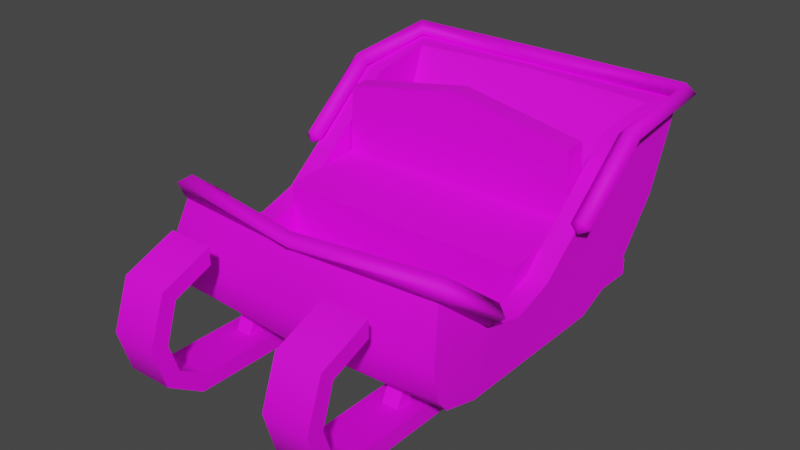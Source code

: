 # Source: Sledge.blend  (saved by Blender 3.4.6; exported with 4.5.12 LTS)
import bpy
from mathutils import Matrix  # noqa: F401  (used for matrix-valued properties, if any)

bpy.ops.wm.read_factory_settings(use_empty=True)
scene = bpy.context.scene
scene.name = 'Scene'

# ---- collections
col_collection = bpy.data.collections.new('Collection'); scene.collection.children.link(col_collection)

# ---- images (referenced by path relative to the original .blend; pixels are not part of the script)
import os
ASSET_DIR = os.environ.get("B2B_ASSET_DIR", "")  # directory of the original .blend (textures are referenced by path, not embedded)
HERE = os.path.dirname(os.path.abspath(__file__))  # packed textures are extracted next to this script under _unpacked/

def load_image(name, relpath, width, height, colorspace="sRGB"):
    """Load a texture the original file referenced (path relative to the .blend, or extracted next to this script)."""
    p = next((c for c in (os.path.join(HERE, relpath), os.path.join(ASSET_DIR, relpath)) if relpath and os.path.exists(c)), "")
    if p:
        img = bpy.data.images.load(p, check_existing=True)
        img.name = name
    else:  # same state as the original file: an image datablock whose file is absent (Cycles renders it pink)
        img = bpy.data.images.new(name, width, height)
        img.source = "FILE"
        img.filepath = "//" + (relpath or name)
    img.colorspace_settings.name = colorspace
    return img
img_sledge = load_image('Sledge', 'Sledge.png', 1024, 1024, 'sRGB')

# ---- materials (node trees are filled in below, after node groups)
mat_sledge = bpy.data.materials.new('Sledge')
mat_sledge.use_transparent_shadow = False

# ---- node groups
ng_auto_smooth = bpy.data.node_groups.new('Auto Smooth', 'GeometryNodeTree')
_s = ng_auto_smooth.interface.new_socket(name='Geometry', in_out='OUTPUT', socket_type='NodeSocketGeometry')
_s = ng_auto_smooth.interface.new_socket(name='Geometry', in_out='INPUT', socket_type='NodeSocketGeometry')
_s = ng_auto_smooth.interface.new_socket(name='Angle', in_out='INPUT', socket_type='NodeSocketFloat')
_s.subtype = 'ANGLE'
_s.min_value = 0.0
_s.max_value = 3.142
ng_auto_smooth.is_modifier = True
_N = ng_auto_smooth.nodes; _L = ng_auto_smooth.links
n0 = _N.new('NodeGroupOutput'); n0.name = 'Group Output'; n0.location = (480, -100)
n1 = _N.new('NodeGroupInput'); n1.name = 'Group Input'; n1.location = (-420, -300)
n2 = _N.new('NodeGroupInput'); n2.name = 'Group Input.001'; n2.location = (-60, -100)
n3 = _N.new('GeometryNodeSetShadeSmooth'); n3.name = 'Set Shade Smooth'; n3.location = (120, -100)
n3.domain = 'EDGE'
n4 = _N.new('GeometryNodeSetShadeSmooth'); n4.name = 'Set Shade Smooth.001'; n4.location = (300, -100)
n5 = _N.new('GeometryNodeInputMeshEdgeAngle'); n5.name = 'Edge Angle'; n5.location = (-420, -220)
n6 = _N.new('GeometryNodeInputEdgeSmooth'); n6.name = 'Is Edge Smooth'; n6.location = (-60, -160)
n7 = _N.new('GeometryNodeInputShadeSmooth'); n7.name = 'Is Face Smooth'; n7.location = (-240, -340)
n8 = _N.new('FunctionNodeBooleanMath'); n8.name = 'Boolean Math'; n8.location = (-60, -220)
n9 = _N.new('FunctionNodeCompare'); n9.name = 'Compare'; n9.location = (-240, -180)
n9.operation = 'LESS_EQUAL'
_L.new(n5.outputs[0], n9.inputs[0])
_L.new(n4.outputs[0], n0.inputs[0])
_L.new(n1.outputs[1], n9.inputs[1])
_L.new(n9.outputs[0], n8.inputs[0])
_L.new(n7.outputs[0], n8.inputs[1])
_L.new(n2.outputs[0], n3.inputs[0])
_L.new(n6.outputs[0], n3.inputs[1])
_L.new(n3.outputs[0], n4.inputs[0])
_L.new(n8.outputs[0], n3.inputs[2])
n0.is_active_output = True

# ---- material node trees
mat_sledge.use_nodes = True; mat_sledge.node_tree.nodes.clear()
_N = mat_sledge.node_tree.nodes; _L = mat_sledge.node_tree.links
n0 = _N.new('ShaderNodeBsdfPrincipled'); n0.name = 'Principled BSDF'; n0.location = (10, 300)
n0.distribution = 'GGX'
n0.subsurface_method = 'RANDOM_WALK_SKIN'
n0.inputs[2].default_value = 0.7192
n0.inputs[3].default_value = 1.45
n0.inputs[13].default_value = 0.2911
n0.inputs[27].default_value = (0.0, 0.0, 0.0, 1.0)
n0.inputs[28].default_value = 1.0
n1 = _N.new('ShaderNodeOutputMaterial'); n1.name = 'Material Output'; n1.location = (300, 300)
n2 = _N.new('ShaderNodeTexImage'); n2.name = 'Image Texture'; n2.location = (-280, 271)
n2.image = img_sledge
_L.new(n0.outputs[0], n1.inputs[0])
_L.new(n2.outputs[0], n0.inputs[0])
n1.is_active_output = True

# ---- world
world_world = bpy.data.worlds.new('World'); scene.world = world_world
world_world.use_nodes = True; world_world.node_tree.nodes.clear()
_N = world_world.node_tree.nodes; _L = world_world.node_tree.links
n0 = _N.new('ShaderNodeOutputWorld'); n0.name = 'World Output'; n0.location = (300, 300)
n1 = _N.new('ShaderNodeBackground'); n1.name = 'Background'; n1.location = (10, 300)
n1.inputs[0].default_value = (0.05088, 0.05088, 0.05088, 1.0)
_L.new(n1.outputs[0], n0.inputs[0])
n0.is_active_output = True
world_world.color = (0.05088, 0.05088, 0.05088)
world_world.use_sun_shadow = False
world_world.sun_shadow_jitter_overblur = 0.0

# ---- meshes
me_cube_001 = bpy.data.meshes.new('Cube.001')
me_cube_001.from_pydata([(-0.5069, -0.7732, -0.0004766), (-0.5069, -0.7469, 0.07418), (-0.5069, 1.133, -0.002736), (-0.5069, 1.133, 0.07643), (-0.2944, -0.7732, -0.0004766), (-0.2944, -0.7469, 0.07418), (-0.2944, 1.133, -0.002736), (-0.2944, 1.133, 0.07643), (-0.5069, -0.942, 0.111), (-0.5069, -0.8758, 0.1544), (-0.2944, -0.942, 0.111), (-0.2944, -0.8758, 0.1544), (-0.5069, -0.9954, 0.3005), (-0.5069, -0.9174, 0.2871), (-0.2944, -0.9954, 0.3005), (-0.2944, -0.9174, 0.2871), (-0.5069, -0.9173, 0.5182), (-0.5069, -0.8609, 0.4627), (-0.2944, -0.9173, 0.5182), (-0.2944, -0.8609, 0.4627), (-0.5069, -0.6805, 0.6145), (-0.5069, -0.6805, 0.5353), (-0.2944, -0.6805, 0.6145), (-0.2944, -0.6805, 0.5353), (0.0, 0.9597, 0.5349), (0.0, 0.732, 0.2599), (0.0, 0.4427, 0.1389), (0.0, -0.3185, 0.1345), (0.0, -0.4824, 0.1807), (0.0, -0.5528, 0.2401), (0.0, -0.5858, 0.4139), (0.0, -0.5176, 0.657), (0.0, 1.127, 0.9309), (-0.6925, 0.9371, 0.5452), (-0.6925, 1.101, 0.9309), (-0.6925, 0.6609, 0.8873), (-0.6925, 0.3349, 0.6062), (-0.6925, -0.1816, 0.4168), (-0.6925, 0.1469, 0.4509), (-0.6925, -0.03577, 0.39), (-0.6925, -0.2578, 0.4847), (-0.6433, -0.4719, 0.6608), (-0.6925, 0.7265, 0.2807), (-0.6925, 0.4477, 0.1619), (-0.6925, -0.311, 0.1619), (-0.6925, -0.4773, 0.2078), (-0.6925, -0.5296, 0.2696), (-0.6925, -0.5565, 0.4153), (0.0, 0.06209, 0.1367), (-0.6925, 0.06834, 0.1619), (0.0, 0.8719, 0.5876), (0.0, 0.5423, 0.2372), (0.0, 0.05177, 0.5192), (0.0, -0.3047, 0.2358), (0.0, -0.4301, 0.2713), (0.0, -0.4593, 0.2902), (0.0, -0.4816, 0.4076), (0.0, -0.4211, 0.6263), (0.0, 1.034, 0.9281), (-0.5943, 0.8489, 0.5983), (-0.6044, 0.9869, 0.9281), (-0.5911, 0.6609, 0.8873), (-0.5911, 0.3349, 0.6062), (-0.5911, -0.1816, 0.4168), (-0.5911, 0.1469, 0.4509), (-0.5911, -0.03577, 0.39), (-0.5907, -0.2563, 0.4782), (-0.5655, -0.3661, 0.6126), (-0.5958, 0.544, 0.2617), (-0.5953, 0.06541, 0.5192), (-0.5943, -0.2973, 0.2633), (-0.597, -0.4223, 0.3021), (-0.598, -0.438, 0.3177), (-0.5965, -0.4543, 0.4031), (0.0, 0.06179, 0.238), (-0.5911, 0.06805, 0.2596), (0.0, 0.5401, 0.9838), (0.0, 0.4486, 0.9844), (-0.5702, 0.5419, 0.8822), (-0.5697, 0.4439, 0.8799), (-0.5835, 0.4451, 0.566), (-0.584, 0.543, 0.5684), (0.0, 0.5413, 0.5438), (0.0, 0.4314, 0.5695), (-0.4396, 0.5912, 0.0218), (-0.4396, 0.4874, 0.2212), (-0.4396, 0.6667, 0.0218), (-0.4396, 0.563, 0.2212), (-0.3641, 0.5912, 0.0218), (-0.3641, 0.4874, 0.2212), (-0.3641, 0.6667, 0.0218), (-0.3641, 0.563, 0.2212), (-0.4396, -0.4751, 0.0218), (-0.4396, -0.3809, 0.2212), (-0.4396, -0.3996, 0.0218), (-0.4396, -0.3053, 0.2212), (-0.3641, -0.4751, 0.0218), (-0.3641, -0.3809, 0.2212), (-0.3641, -0.3996, 0.0218), (-0.3641, -0.3053, 0.2212), (-0.6766, 1.09, 0.9539), (-0.7144, 1.12, 1.002), (-0.7144, 1.12, 0.9058), (-0.7522, 1.149, 0.9539), (0.0, 1.086, 0.9496), (0.0, 1.134, 0.9977), (0.0, 1.134, 0.9016), (0.0, 1.182, 0.9496), (-0.6663, 0.661, 0.9071), (-0.7143, 0.6409, 0.9509), (-0.7143, 0.6763, 0.8615), (-0.7623, 0.6563, 0.9053), (-0.6664, 0.3382, 0.6357), (-0.7175, 0.3055, 0.6665), (-0.7111, 0.3715, 0.5968), (-0.7622, 0.3389, 0.6276), (-0.7143, 0.3104, 0.6062), (-0.6664, -0.2414, 0.5025), (-0.7175, -0.2738, 0.4715), (-0.7111, -0.2008, 0.5338), (-0.7622, -0.2332, 0.5028), (-0.7143, -0.2133, 0.4732), (-0.6181, -0.4348, 0.6704), (-0.6527, -0.4865, 0.6429), (-0.6479, -0.4467, 0.7303), (-0.6826, -0.4983, 0.7029), (-2.458e-18, -0.4915, 0.6827), (-6.664e-18, -0.5316, 0.6393), (6.664e-18, -0.5349, 0.7229), (2.458e-18, -0.575, 0.6794)], [], [(0, 1, 3, 2), (2, 3, 7, 6), (6, 7, 5, 4), (1, 0, 8, 9), (2, 6, 4, 0), (7, 3, 1, 5), (8, 10, 14, 12), (0, 4, 10, 8), (5, 1, 9, 11), (4, 5, 11, 10), (15, 13, 17, 19), (9, 8, 12, 13), (11, 9, 13, 15), (10, 11, 15, 14), (16, 18, 22, 20), (14, 15, 19, 18), (12, 14, 18, 16), (13, 12, 16, 17), (22, 23, 21, 20), (17, 16, 20, 21), (19, 17, 21, 23), (18, 19, 23, 22), (47, 46, 29, 30), (46, 45, 28, 29), (45, 44, 27, 28), (49, 43, 26, 48), (43, 42, 25, 26), (42, 33, 24, 25), (24, 33, 34, 32), (31, 41, 47, 30), (35, 34, 33, 36), (33, 42, 38, 36), (44, 49, 48, 27), (39, 38, 43, 49), (43, 38, 42), (37, 39, 49, 44), (40, 37, 44, 45), (45, 46, 47, 40), (40, 47, 41), (73, 56, 55, 72), (72, 55, 54, 71), (71, 54, 53, 70), (75, 74, 52, 69), (81, 80, 79, 78), (68, 51, 50, 59), (50, 58, 60, 59), (57, 56, 73, 67), (61, 62, 59, 60), (59, 62, 64, 68), (70, 53, 74, 75), (69, 68, 75), (65, 75, 68, 64), (63, 70, 75, 65), (66, 71, 70, 63), (71, 66, 73, 72), (66, 67, 73), (36, 38, 64, 62), (34, 35, 61, 60), (35, 36, 62, 61), (37, 40, 66, 63), (38, 39, 65, 64), (39, 37, 63, 65), (40, 41, 67, 66), (32, 34, 60, 58), (41, 31, 57, 67), (79, 77, 76, 78), (69, 52, 83, 80), (82, 81, 78, 76), (80, 83, 77, 79), (51, 68, 81, 82), (68, 69, 80, 81), (84, 85, 87, 86), (86, 87, 91, 90), (90, 91, 89, 88), (88, 89, 85, 84), (92, 93, 95, 94), (94, 95, 99, 98), (98, 99, 97, 96), (96, 97, 93, 92), (101, 103, 111, 109), (102, 103, 107, 106), (104, 105, 101, 100), (102, 106, 104, 100), (107, 103, 101, 105), (110, 108, 112, 114), (102, 100, 108, 110), (103, 102, 110, 111), (100, 101, 109, 108), (115, 114, 116), (111, 110, 114, 115), (108, 109, 113, 112), (109, 111, 115, 113), (112, 113, 116), (113, 115, 116), (114, 112, 116), (120, 119, 121), (117, 118, 121), (118, 120, 121), (119, 117, 121), (120, 118, 123, 125), (117, 119, 124, 122), (119, 120, 125, 124), (118, 117, 122, 123), (125, 123, 127, 129), (122, 124, 128, 126), (124, 125, 129, 128), (123, 122, 126, 127)])
me_cube_001.polygons.foreach_set('use_smooth', [True] * 107)
_k = set([(0, 2), (0, 8), (1, 3), (1, 9), (2, 3), (2, 6), (3, 7), (4, 6), (4, 10), (5, 7), (5, 11), (6, 7), (8, 12), (9, 13), (10, 14), (11, 15), (12, 16), (13, 17), (14, 18), (15, 19), (16, 20), (17, 21), (18, 22), (19, 23), (20, 21), (20, 22), (21, 23), (22, 23), (31, 41), (32, 34), (33, 34), (33, 42), (34, 35), (34, 60), (35, 36), (36, 38), (37, 39), (37, 40), (38, 39), (40, 41), (41, 47), (42, 43), (43, 49), (44, 45), (44, 49), (45, 46), (46, 47), (51, 68), (52, 69), (57, 67), (58, 60), (59, 60), (59, 68), (60, 61), (61, 62), (62, 64), (63, 65), (63, 66), (64, 65), (66, 67), (67, 73), (68, 81), (69, 75), (69, 80), (70, 71), (70, 75), (71, 72), (72, 73), (74, 75), (76, 78), (77, 79), (78, 79), (78, 81), (79, 80), (80, 83), (84, 85), (86, 87), (88, 89), (90, 91), (92, 93), (94, 95), (96, 97), (98, 99)])
me_cube_001.attributes.new('sharp_edge', 'BOOLEAN', 'EDGE').data.foreach_set('value', [ (min(e.vertices), max(e.vertices)) in _k for e in me_cube_001.edges])
_uv = me_cube_001.uv_layers.new(name='UVMap')
_uv.uv.foreach_set('vector', [0.1646, 0.5, 0.1452, 0.4932, 0.144, 0.00485, 0.1646, 0.004826, 0.2522, 0.9776, 0.2317, 0.9776, 0.2317, 0.9224, 0.2522, 0.9224, 0.3338, 0.5578, 0.3132, 0.5578, 0.3144, 0.06944, 0.3338, 0.06261, 0.1452, 0.4932, 0.1646, 0.5, 0.1357, 0.5439, 0.1244, 0.5267, 0.9342, 0.9759, 0.8792, 0.9763, 0.8772, 0.4818, 0.9323, 0.4814, 0.5174, 0.9857, 0.4622, 0.9857, 0.462, 0.4976, 0.5172, 0.4976, 0.5299, 0.8472, 0.5843, 0.8479, 0.5814, 0.8973, 0.5271, 0.8966, 0.9323, 0.4814, 0.8772, 0.4818, 0.8792, 0.4395, 0.9342, 0.4391, 0.5172, 0.4976, 0.462, 0.4976, 0.4622, 0.4635, 0.5174, 0.4635, 0.3338, 0.06261, 0.3144, 0.06944, 0.2936, 0.03594, 0.3049, 0.01875, 0.6491, 0.893, 0.594, 0.893, 0.5942, 0.8472, 0.6494, 0.8472, 0.1244, 0.5267, 0.1357, 0.5439, 0.0865, 0.5578, 0.08995, 0.5375, 0.6494, 0.9273, 0.5942, 0.9273, 0.594, 0.893, 0.6491, 0.893, 0.3049, 0.01875, 0.2936, 0.03594, 0.2592, 0.0251, 0.2558, 0.004826, 0.9062, 0.4254, 0.8511, 0.4252, 0.8511, 0.3645, 0.9062, 0.3648, 0.2558, 0.004826, 0.2592, 0.0251, 0.2137, 0.03974, 0.1993, 0.02508, 0.5271, 0.8966, 0.5814, 0.8973, 0.5843, 0.9536, 0.5299, 0.9529, 0.08995, 0.5375, 0.0865, 0.5578, 0.02991, 0.5376, 0.04432, 0.5229, 0.9365, 0.4197, 0.9159, 0.4197, 0.9159, 0.3645, 0.9365, 0.3645, 0.04432, 0.5229, 0.02991, 0.5376, 0.004826, 0.4761, 0.02539, 0.4761, 0.1743, 0.9787, 0.1743, 0.9236, 0.222, 0.9224, 0.222, 0.9774, 0.1993, 0.02508, 0.2137, 0.03974, 0.1948, 0.08657, 0.1743, 0.08657, 0.7779, 0.3804, 0.7399, 0.3791, 0.7332, 0.2028, 0.7785, 0.2044, 0.7399, 0.3791, 0.7237, 0.3767, 0.7176, 0.1997, 0.7332, 0.2028, 0.8676, 0.4409, 0.8665, 0.4834, 0.6866, 0.481, 0.6877, 0.4391, 0.8661, 0.5818, 0.8656, 0.6802, 0.6858, 0.6785, 0.6862, 0.5798, 0.8656, 0.6802, 0.8676, 0.7542, 0.6878, 0.7552, 0.6858, 0.6785, 0.3468, 0.7478, 0.2773, 0.7474, 0.2777, 0.5674, 0.3499, 0.5678, 0.2777, 0.5674, 0.2773, 0.7474, 0.1766, 0.7478, 0.1743, 0.5678, 0.8414, 0.2015, 0.8414, 0.3642, 0.7779, 0.3804, 0.7785, 0.2044, 0.5174, 0.3395, 0.5062, 0.4538, 0.4162, 0.3925, 0.4623, 0.2422, 0.4162, 0.3925, 0.3595, 0.3254, 0.4323, 0.1864, 0.4623, 0.2422, 0.8665, 0.4834, 0.8661, 0.5818, 0.6862, 0.5798, 0.6866, 0.481, 0.4261, 0.1368, 0.4323, 0.1864, 0.3434, 0.2484, 0.3627, 0.1517, 0.3434, 0.2484, 0.4323, 0.1864, 0.3595, 0.3254, 0.4403, 0.101, 0.4261, 0.1368, 0.3627, 0.1517, 0.3819, 0.05505, 0.4615, 0.085, 0.4403, 0.101, 0.3819, 0.05505, 0.4021, 0.01501, 0.4021, 0.01501, 0.4205, 0.004826, 0.459, 0.005362, 0.4615, 0.085, 0.4615, 0.085, 0.459, 0.005362, 0.5174, 0.03939, 0.88, 0.1999, 0.8815, 0.3547, 0.8511, 0.3549, 0.8579, 0.1997, 0.1781, 0.9128, 0.1743, 0.7574, 0.182, 0.7576, 0.1823, 0.9126, 0.1823, 0.9126, 0.182, 0.7576, 0.2148, 0.7579, 0.2151, 0.9123, 0.8925, 0.1558, 0.8869, 0.004826, 0.96, 0.005058, 0.96, 0.1569, 0.4438, 0.839, 0.4183, 0.8395, 0.4183, 0.7579, 0.4438, 0.7574, 0.7176, 0.004826, 0.87, 0.01123, 0.8772, 0.1019, 0.7244, 0.09194, 0.8772, 0.1019, 0.8772, 0.19, 0.721, 0.1771, 0.7244, 0.09194, 0.9385, 0.3549, 0.8815, 0.3547, 0.88, 0.1999, 0.9348, 0.2083, 0.6761, 0.5236, 0.6274, 0.6242, 0.5911, 0.4957, 0.6644, 0.4391, 0.5911, 0.4957, 0.6274, 0.6242, 0.601, 0.6818, 0.5271, 0.5947, 0.2151, 0.9123, 0.2148, 0.7579, 0.31, 0.7588, 0.31, 0.9123, 0.3196, 0.8513, 0.4437, 0.9187, 0.32, 0.9187, 0.5979, 0.7317, 0.5583, 0.7143, 0.5271, 0.5947, 0.601, 0.6818, 0.6144, 0.7665, 0.5836, 0.8058, 0.5583, 0.7143, 0.5979, 0.7317, 0.6348, 0.7812, 0.6016, 0.8346, 0.5836, 0.8058, 0.6144, 0.7665, 0.6016, 0.8346, 0.6348, 0.7812, 0.629, 0.8359, 0.6065, 0.8375, 0.6348, 0.7812, 0.6761, 0.7997, 0.629, 0.8359, 0.5275, 0.2262, 0.5271, 0.1787, 0.5535, 0.1788, 0.5538, 0.2263, 0.528, 0.4223, 0.5281, 0.3084, 0.5544, 0.3085, 0.5509, 0.3928, 0.5281, 0.3084, 0.5275, 0.2262, 0.5538, 0.2263, 0.5544, 0.3085, 0.5272, 0.09374, 0.5274, 0.07338, 0.5538, 0.07388, 0.5535, 0.09379, 0.5271, 0.1787, 0.5271, 0.1318, 0.5534, 0.1319, 0.5535, 0.1788, 0.5271, 0.1318, 0.5272, 0.09374, 0.5535, 0.09379, 0.5534, 0.1319, 0.5274, 0.07338, 0.5408, 0.01629, 0.5608, 0.04422, 0.5538, 0.07388, 0.7079, 0.4294, 0.528, 0.4223, 0.5509, 0.3928, 0.7079, 0.4052, 0.5408, 0.01629, 0.7079, 0.004826, 0.7078, 0.03014, 0.5608, 0.04422, 0.9693, 0.4392, 0.9693, 0.5874, 0.9455, 0.5875, 0.9439, 0.4391, 0.103, 0.7711, 0.103, 0.9258, 0.004926, 0.9237, 0.004826, 0.7721, 0.1596, 0.6818, 0.007911, 0.6753, 0.01148, 0.5938, 0.1596, 0.5675, 0.7935, 0.7649, 0.7935, 0.9136, 0.6858, 0.9154, 0.712, 0.7691, 0.1596, 0.7614, 0.004826, 0.755, 0.007911, 0.6753, 0.1596, 0.6818, 0.4437, 0.9187, 0.3196, 0.8513, 0.4183, 0.8395, 0.4438, 0.839, 0.377, 0.6778, 0.377, 0.7362, 0.3596, 0.7271, 0.3596, 0.6687, 0.744, 0.9765, 0.744, 0.925, 0.7636, 0.9252, 0.7636, 0.9767, 0.985, 0.6946, 0.985, 0.7529, 0.9676, 0.762, 0.9676, 0.7037, 0.2811, 0.9224, 0.2811, 0.9748, 0.2619, 0.9764, 0.2619, 0.9241, 0.969, 0.9428, 0.969, 0.8856, 0.9867, 0.8772, 0.9867, 0.9345, 0.7147, 0.9773, 0.7147, 0.9252, 0.7343, 0.925, 0.7343, 0.9771, 0.9874, 0.01323, 0.9874, 0.07045, 0.9696, 0.06204, 0.9696, 0.004826, 0.705, 0.9266, 0.705, 0.9782, 0.6858, 0.9766, 0.6858, 0.925, 0.8429, 0.7666, 0.8576, 0.7649, 0.8158, 0.8865, 0.8032, 0.8852, 0.3596, 0.4732, 0.3721, 0.4635, 0.3722, 0.6591, 0.3596, 0.6588, 0.1254, 0.7733, 0.1377, 0.7712, 0.1377, 0.9547, 0.1254, 0.9463, 0.1127, 0.9546, 0.1127, 0.7711, 0.1254, 0.7733, 0.1254, 0.9463, 0.3722, 0.6591, 0.3721, 0.4635, 0.3845, 0.4731, 0.3845, 0.6587, 0.4191, 0.5719, 0.406, 0.5729, 0.4391, 0.4685, 0.4524, 0.4725, 0.4524, 0.6827, 0.4374, 0.6805, 0.406, 0.5729, 0.4191, 0.5719, 0.6761, 0.9757, 0.6653, 0.9676, 0.6629, 0.852, 0.6761, 0.8472, 0.4374, 0.6805, 0.4293, 0.6922, 0.3942, 0.5722, 0.406, 0.5729, 0.7176, 0.4107, 0.7182, 0.3947, 0.7309, 0.4041, 0.8158, 0.8865, 0.8281, 0.8865, 0.8576, 0.9871, 0.847, 0.9916, 0.406, 0.5729, 0.3942, 0.5722, 0.4292, 0.4635, 0.4391, 0.4685, 0.8032, 0.8852, 0.8158, 0.8865, 0.847, 0.9916, 0.834, 0.9952, 0.4327, 0.7018, 0.4327, 0.7185, 0.4195, 0.7099, 0.4327, 0.7185, 0.4189, 0.7222, 0.4195, 0.7099, 0.7182, 0.3947, 0.7309, 0.39, 0.7309, 0.4041, 0.7406, 0.4112, 0.7406, 0.3954, 0.7536, 0.4044, 0.3942, 0.7018, 0.4092, 0.7053, 0.397, 0.7152, 0.4092, 0.7053, 0.4092, 0.7217, 0.397, 0.7152, 0.7406, 0.3954, 0.7536, 0.39, 0.7536, 0.4044, 0.9804, 0.6836, 0.9676, 0.6803, 0.9679, 0.6092, 0.9781, 0.5971, 0.9811, 0.7887, 0.9935, 0.7851, 0.9935, 0.8675, 0.9837, 0.8557, 0.9921, 0.685, 0.9804, 0.6836, 0.9781, 0.5971, 0.9921, 0.603, 0.969, 0.7896, 0.9811, 0.7887, 0.9837, 0.8557, 0.9693, 0.8612, 0.1627, 0.9448, 0.1473, 0.9361, 0.1521, 0.7711, 0.1627, 0.7733, 0.9439, 0.7932, 0.9593, 0.7851, 0.9593, 0.9529, 0.949, 0.9533, 0.9439, 0.6047, 0.958, 0.5971, 0.958, 0.7755, 0.948, 0.7745, 0.9624, 0.3692, 0.9481, 0.3617, 0.9515, 0.2012, 0.9624, 0.1997])
me_cube_001.materials.append(mat_sledge)
me_cube_001.use_paint_bone_selection = False
me_cube_001.use_paint_mask = True
me_cube_001.update()

# ---- objects
ob_sledge = bpy.data.objects.new('Sledge', me_cube_001)

# ---- transforms, parenting, visibility, modifiers, constraints
ob_sledge.location = (0.0, 0.0, 0.0)
ob_sledge.scale = (1.207, 1.207, 1.207)
_m = ob_sledge.modifiers.new('Mirror', 'MIRROR')
_m = ob_sledge.modifiers.new('Auto Smooth', 'NODES')
_m.node_group = ng_auto_smooth
_gi = [s.identifier for s in ng_auto_smooth.interface.items_tree if s.item_type == 'SOCKET' and s.in_out == 'INPUT']
_m[_gi[1]] = 3.142  # Angle

# ---- collection membership
col_collection.objects.link(ob_sledge)

# ---- scene / render settings (as saved in the file)
scene.frame_start = 1; scene.frame_end = 250; scene.frame_set(1)
scene.render.engine = 'BLENDER_EEVEE_NEXT'
scene.cycles.sampling_pattern = 'TABULATED_SOBOL'
scene.cycles.use_light_tree = False
scene.view_settings.view_transform = 'Filmic'
bpy.context.view_layer.update()

# ---- added for rendering (the .blend has no active camera and no usable light): camera, sun
cam_auto = bpy.data.cameras.new('AutoCamera')
cam_auto.lens = 50.0
cam_auto.sensor_width = 36.0
cam_auto.clip_end = 1000.0
ob_auto_camera = bpy.data.objects.new('AutoCamera', cam_auto)
scene.collection.objects.link(ob_auto_camera)
ob_auto_camera.location = (3.17267, -3.69462, 3.14102)
ob_auto_camera.rotation_euler = (1.09748, -7.21219e-08, 0.694738)
scene.camera = ob_auto_camera
light_auto_sun = bpy.data.lights.new('AutoSun', 'SUN')
light_auto_sun.energy = 3.0
light_auto_sun.angle = 0.0523599
ob_auto_sun = bpy.data.objects.new('AutoSun', light_auto_sun)
scene.collection.objects.link(ob_auto_sun)
ob_auto_sun.rotation_euler = (0.872665, 0.174533, 0.523599)
bpy.context.view_layer.update()
